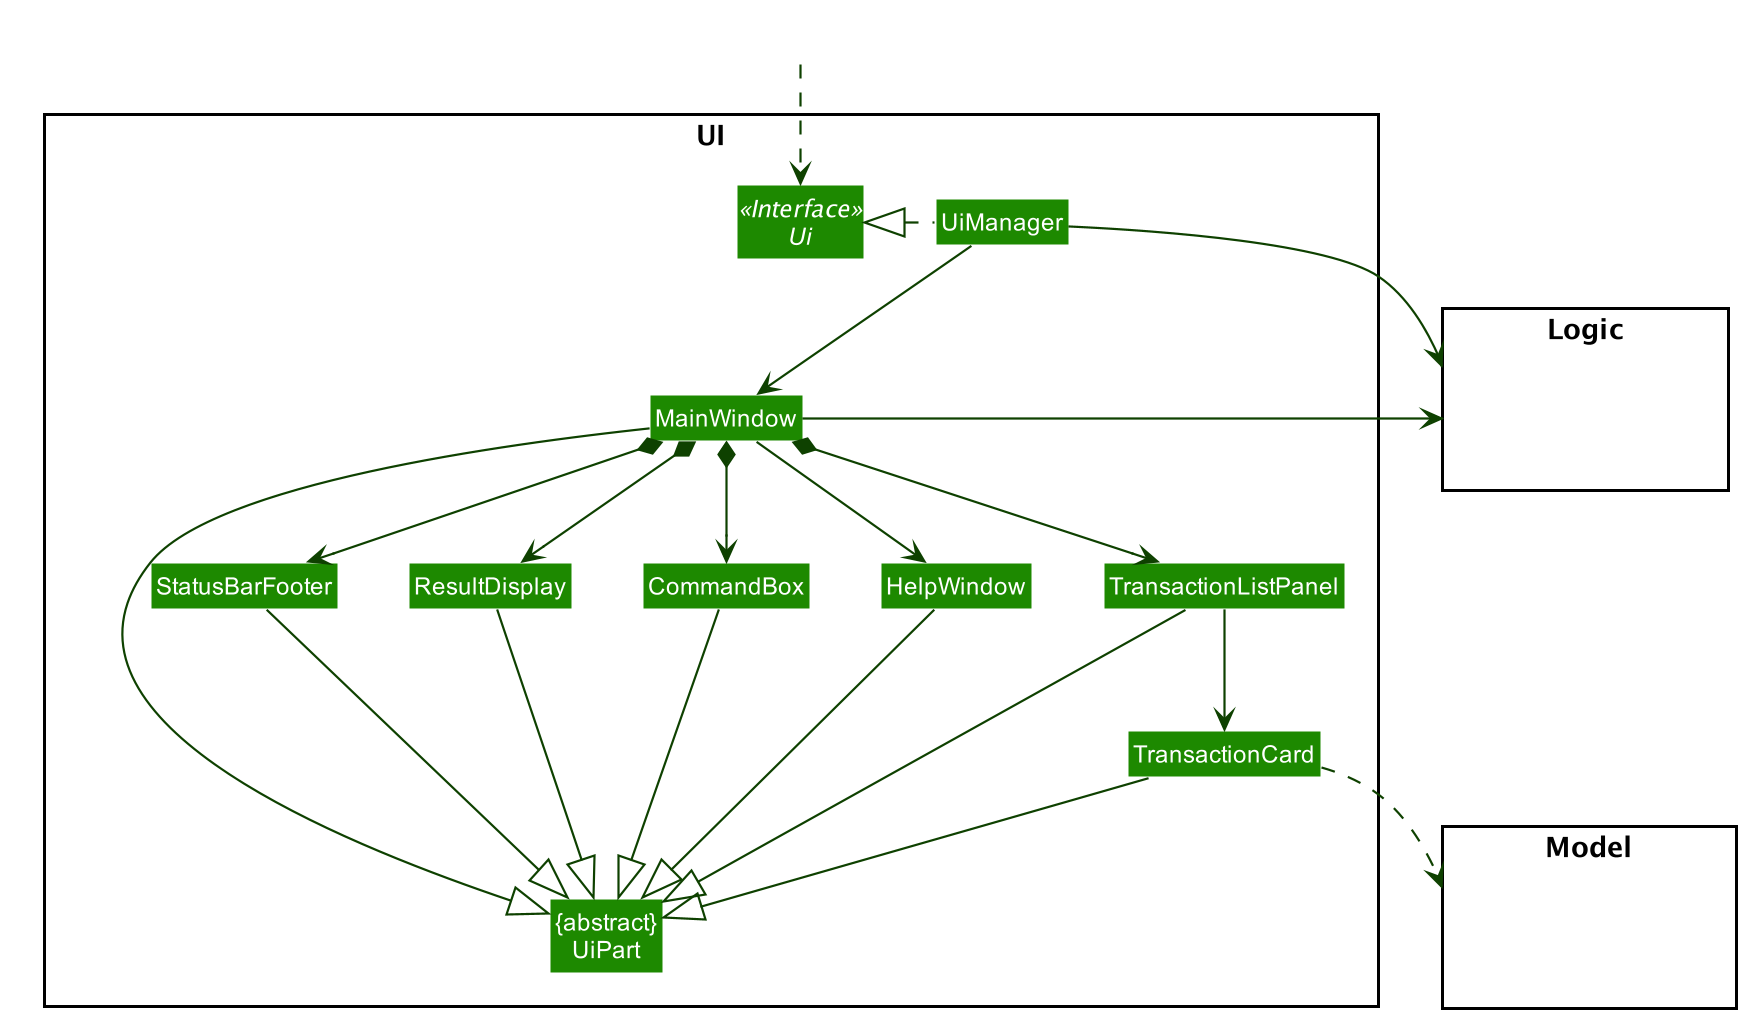

The diagram above was rendered by PlantUML. Its source (embedded in the PNG):
@startuml








skinparam BackgroundColor #FFFFFFF

skinparam Shadowing false

skinparam Class {
    FontColor #FFFFFF
    BorderThickness 1
    BorderColor #FFFFFF
    StereotypeFontColor #FFFFFF
    FontName Arial
}

skinparam Actor {
    BorderColor #000000
    Color #000000
    FontName Arial
}

skinparam Sequence {
    MessageAlign center
    BoxFontSize 15
    BoxPadding 0
    BoxFontColor #FFFFFF
    FontName Arial
}

skinparam Participant {
    FontColor #FFFFFFF
    Padding 20
}

skinparam MinClassWidth 50
skinparam ParticipantPadding 10
skinparam Shadowing false
skinparam DefaultTextAlignment center
skinparam packageStyle Rectangle

hide footbox
hide members
hide circle
skinparam arrowThickness 1.1
skinparam arrowColor #0E4100
skinparam classBackgroundColor #1D8900

package UI <<Rectangle>>{
Interface Ui <<Interface>>
Class "{abstract}\nUiPart" as UiPart
Class UiManager
Class MainWindow
Class HelpWindow
Class ResultDisplay
Class TransactionListPanel
Class TransactionCard
Class StatusBarFooter
Class CommandBox
}

package Model <<Rectangle>> {
Class HiddenModel #FFFFFF
}

package Logic <<Rectangle>> {
Class HiddenLogic #FFFFFF
}

Class HiddenOutside #FFFFFF
HiddenOutside ..> Ui

UiManager .left.|> Ui
UiManager -down-> MainWindow
MainWindow --> HelpWindow
MainWindow *-down-> CommandBox
MainWindow *-down-> ResultDisplay
MainWindow *-down-> TransactionListPanel
MainWindow *-down-> StatusBarFooter

TransactionListPanel -down-> TransactionCard

MainWindow -left-|> UiPart

ResultDisplay --|> UiPart
CommandBox --|> UiPart
TransactionListPanel --|> UiPart
TransactionCard --|> UiPart
StatusBarFooter --|> UiPart
HelpWindow -down-|> UiPart

TransactionCard ..> Model
UiManager -right-> Logic
MainWindow -left-> Logic

TransactionListPanel -[hidden]left- HelpWindow
HelpWindow -[hidden]left- CommandBox
CommandBox -[hidden]left- ResultDisplay
ResultDisplay -[hidden]left- StatusBarFooter

MainWindow -[hidden]-|> UiPart
@enduml